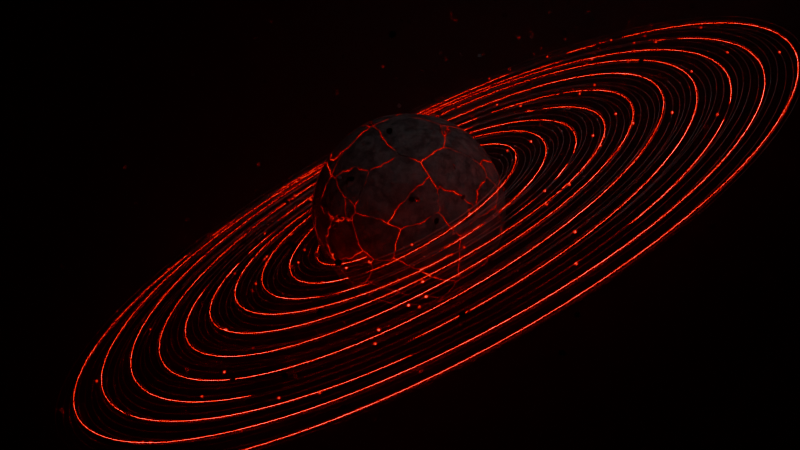 # Source: planet.blend  (saved by Blender 4.5.88; exported with 4.5.12 LTS)
import bpy
from mathutils import Matrix  # noqa: F401  (used for matrix-valued properties, if any)

bpy.ops.wm.read_factory_settings(use_empty=True)
scene = bpy.context.scene
scene.name = 'Scene'

# ---- collections
col_collection = bpy.data.collections.new('Collection'); scene.collection.children.link(col_collection)

# ---- materials (node trees are filled in below, after node groups)
mat_base = bpy.data.materials.new('base')
mat_broke_light = bpy.data.materials.new('broke light')
mat_material_001 = bpy.data.materials.new('Material.001')
mat_gtitter = bpy.data.materials.new('gtitter')
mat_blink = bpy.data.materials.new('blink')

# ---- node groups
ng_nodegroup = bpy.data.node_groups.new('NodeGroup', 'GeometryNodeTree')
_s = ng_nodegroup.interface.new_socket(name='Mesh', in_out='OUTPUT', socket_type='NodeSocketGeometry')
_N = ng_nodegroup.nodes; _L = ng_nodegroup.links
n0 = _N.new('NodeGroupOutput'); n0.name = 'Group Output'; n0.location = (949, -508)
n1 = _N.new('GeometryNodeCurveSpiral'); n1.name = '螺旋'; n1.location = (219, -221)
n1.inputs[0].default_value = 200
n1.inputs[1].default_value = 50.0
n1.inputs[2].default_value = 0.8
n1.inputs[3].default_value = 3.2
n1.inputs[4].default_value = 0.0
n2 = _N.new('GeometryNodeSetPosition'); n2.name = 'Set Position'; n2.location = (385, -216)
n3 = _N.new('ShaderNodeTexWave'); n3.name = 'Wave Texture'; n3.location = (29, -287)
n3.wave_type = 'RINGS'
n3.rings_direction = 'SPHERICAL'
n3.inputs[1].default_value = 1.55
n3.inputs[6].default_value = 5.204
n4 = _N.new('ShaderNodeCombineXYZ'); n4.name = 'Combine XYZ'; n4.location = (385, -343)
n5 = _N.new('ShaderNodeVectorMath'); n5.name = 'Vector Math'; n5.location = (215, -417)
n5.operation = 'MULTIPLY'
n5.inputs[1].default_value = (0.04, 0.04, 0.04)
n6 = _N.new('GeometryNodeCurveToMesh'); n6.name = 'Curve to Mesh'; n6.location = (558, -316)
n7 = _N.new('GeometryNodeCurvePrimitiveCircle'); n7.name = 'Curve Circle'; n7.location = (385, -479)
n7.inputs[4].default_value = 0.002
n8 = _N.new('NodeFrame'); n8.name = 'Frame'; n8.location = (-374, -229)
n8.width = 928
n9 = _N.new('GeometryNodeJoinGeometry'); n9.name = 'Join Geometry'; n9.location = (779, -517)
n10 = _N.new('ShaderNodeCombineXYZ'); n10.name = 'Combine XYZ.001'; n10.location = (388, -83)
n11 = _N.new('ShaderNodeVectorMath'); n11.name = 'Vector Math.001'; n11.location = (219, -29)
n11.operation = 'MULTIPLY'
n11.inputs[1].default_value = (0.06, 0.06, 0.06)
n12 = _N.new('GeometryNodeSetPosition'); n12.name = 'Set Position.001'; n12.location = (546, -42)
n13 = _N.new('GeometryNodeCurveSpiral'); n13.name = '螺旋.002'; n13.location = (7, -116)
n13.inputs[0].default_value = 200
n13.inputs[1].default_value = 10.0
n13.inputs[2].default_value = 0.8
n13.inputs[3].default_value = 3.2
n13.inputs[4].default_value = 0.0
n14 = _N.new('GeometryNodeCurveToMesh'); n14.name = 'Curve to Mesh.001'; n14.location = (171, -121)
n15 = _N.new('GeometryNodeCurvePrimitiveCircle'); n15.name = 'Curve Circle.001'; n15.location = (547, -184)
n15.inputs[4].default_value = 0.0005
n16 = _N.new('GeometryNodeInstanceOnPoints'); n16.name = 'Instance on Points'; n16.location = (570, -481)
n17 = _N.new('GeometryNodeDeleteGeometry'); n17.name = 'Delete Geometry'; n17.location = (378, -626)
n18 = _N.new('FunctionNodeRandomValue'); n18.name = 'Random Value'; n18.location = (217, -624)
n18.data_type = 'BOOLEAN'
n18.inputs[6].default_value = 0.968
n19 = _N.new('GeometryNodeMeshIcoSphere'); n19.name = 'Ico Sphere'; n19.location = (216, -794)
n19.inputs[0].default_value = 0.01
n19.inputs[1].default_value = 2
n20 = _N.new('GeometryNodeSetShadeSmooth'); n20.name = 'Set Shade Smooth'; n20.location = (377, -772)
n21 = _N.new('GeometryNodeSetMaterial'); n21.name = 'Set Material'; n21.location = (358, -218)
n21.inputs[2].default_value = mat_broke_light
n22 = _N.new('GeometryNodeSetMaterial'); n22.name = 'Set Material.001'; n22.location = (367, -427)
n22.inputs[2].default_value = mat_base
n23 = _N.new('GeometryNodeSetMaterial'); n23.name = 'Set Material.002'; n23.location = (556, -612)
n23.inputs[2].default_value = mat_blink
n24 = _N.new('GeometryNodeStoreNamedAttribute'); n24.name = 'Store Named Attribute'; n24.location = (750, -477)
n24.domain = 'INSTANCE'
n24.inputs[2].default_value = 'r'
n25 = _N.new('ShaderNodeTexWave'); n25.name = 'Wave Texture.001'; n25.location = (749, -684)
n25.inputs[2].default_value = 8.0
n1.parent = n8
n2.parent = n8
n3.parent = n8
n4.parent = n8
n5.parent = n8
n6.parent = n8
n7.parent = n8
n10.parent = n8
n11.parent = n8
n12.parent = n8
n15.parent = n8
n16.parent = n8
n17.parent = n8
n18.parent = n8
n19.parent = n8
n20.parent = n8
n24.parent = n8
n25.parent = n8
_L.new(n5.outputs[0], n4.inputs[2])
_L.new(n4.outputs[0], n2.inputs[3])
_L.new(n2.outputs[0], n6.inputs[0])
_L.new(n3.outputs[0], n5.inputs[0])
_L.new(n7.outputs[0], n6.inputs[1])
_L.new(n1.outputs[0], n2.inputs[0])
_L.new(n9.outputs[0], n0.inputs[0])
_L.new(n21.outputs[0], n9.inputs[0])
_L.new(n11.outputs[0], n10.inputs[2])
_L.new(n10.outputs[0], n12.inputs[3])
_L.new(n3.outputs[0], n11.inputs[0])
_L.new(n13.outputs[0], n12.inputs[0])
_L.new(n12.outputs[0], n14.inputs[0])
_L.new(n15.outputs[0], n14.inputs[1])
_L.new(n23.outputs[0], n9.inputs[0])
_L.new(n22.outputs[0], n9.inputs[0])
_L.new(n17.outputs[0], n16.inputs[0])
_L.new(n18.outputs[3], n17.inputs[1])
_L.new(n20.outputs[0], n16.inputs[2])
_L.new(n2.outputs[0], n17.inputs[0])
_L.new(n19.outputs[0], n20.inputs[0])
_L.new(n14.outputs[0], n21.inputs[0])
_L.new(n6.outputs[0], n22.inputs[0])
_L.new(n24.outputs[0], n23.inputs[0])
_L.new(n16.outputs[0], n24.inputs[0])
_L.new(n25.outputs[0], n24.inputs[3])
n0.is_active_output = True
ng_x = bpy.data.node_groups.new('几何节点', 'GeometryNodeTree')
_s = ng_x.interface.new_socket(name='几何数据', in_out='OUTPUT', socket_type='NodeSocketGeometry')
_s = ng_x.interface.new_socket(name='几何数据', in_out='INPUT', socket_type='NodeSocketGeometry')
ng_x.is_modifier = True
_N = ng_x.nodes; _L = ng_x.links
n0 = _N.new('NodeGroupOutput'); n0.name = '组输出'; n0.location = (631, 6)
n1 = _N.new('GeometryNodeGroup'); n1.name = 'Group'; n1.location = (-81, -92)
n1.node_tree = ng_nodegroup
_L.new(n1.outputs[0], n0.inputs[0])
n0.is_active_output = True
ng_geometry_nodes_001 = bpy.data.node_groups.new('Geometry Nodes.001', 'GeometryNodeTree')
_s = ng_geometry_nodes_001.interface.new_socket(name='Geometry', in_out='OUTPUT', socket_type='NodeSocketGeometry')
_s = ng_geometry_nodes_001.interface.new_socket(name='Geometry', in_out='INPUT', socket_type='NodeSocketGeometry')
ng_geometry_nodes_001.is_modifier = True
_N = ng_geometry_nodes_001.nodes; _L = ng_geometry_nodes_001.links
n0 = _N.new('NodeGroupInput'); n0.name = 'Group Input'; n0.location = (-340, 0)
n1 = _N.new('NodeGroupOutput'); n1.name = 'Group Output'; n1.location = (200, 0)
_L.new(n0.outputs[0], n1.inputs[0])
n1.is_active_output = True
ng_geometry_nodes = bpy.data.node_groups.new('Geometry Nodes', 'GeometryNodeTree')
_s = ng_geometry_nodes.interface.new_socket(name='Geometry', in_out='OUTPUT', socket_type='NodeSocketGeometry')
_s = ng_geometry_nodes.interface.new_socket(name='Geometry', in_out='INPUT', socket_type='NodeSocketGeometry')
ng_geometry_nodes.is_modifier = True
_N = ng_geometry_nodes.nodes; _L = ng_geometry_nodes.links
n0 = _N.new('NodeGroupOutput'); n0.name = 'Group Output'; n0.location = (1273, 9)
n1 = _N.new('GeometryNodeMeshIcoSphere'); n1.name = 'Ico Sphere'; n1.location = (-89, 0)
n1.inputs[1].default_value = 3
n2 = _N.new('GeometryNodeTransform'); n2.name = 'Transform Geometry'; n2.location = (74, 24)
n2.inputs[3].default_value = (1.0, 1.0, 0.4)
n3 = _N.new('GeometryNodeMeshToVolume'); n3.name = 'Mesh to Volume'; n3.location = (247, 37)
n4 = _N.new('GeometryNodeDistributePointsInVolume'); n4.name = 'Distribute Points in Volume'; n4.location = (443, 312)
n4.inputs[1].default_value = 512.0
n5 = _N.new('GeometryNodeSetPosition'); n5.name = 'Set Position'; n5.location = (723, -3)
n6 = _N.new('ShaderNodeTexNoise'); n6.name = 'Noise Texture'; n6.location = (363, -171)
n6.noise_dimensions = '4D'
n6.normalize = False
n6.inputs[1].default_value = 4.141
n6.inputs[2].default_value = 1.0
n6.inputs[3].default_value = 0.0
n7 = _N.new('GeometryNodeInstanceOnPoints'); n7.name = 'Instance on Points'; n7.location = (913, -11)
n7.inputs[6].default_value = (0.3, 0.3, 0.3)
n8 = _N.new('GeometryNodeMeshCircle'); n8.name = 'Mesh Circle'; n8.location = (701, -175)
n8.fill_type = 'NGON'
n8.inputs[0].default_value = 6
n8.inputs[1].default_value = 0.02
n9 = _N.new('FunctionNodeRandomValue'); n9.name = 'Random Value'; n9.location = (698, -321)
n9.data_type = 'FLOAT_VECTOR'
n9.inputs[1].default_value = (76.12, 57.75, 40.21)
n10 = _N.new('GeometryNodeSetMaterial'); n10.name = 'Set Material'; n10.location = (1093, 30)
n10.inputs[2].default_value = mat_gtitter
n11 = _N.new('ShaderNodeTexNoise'); n11.name = 'Noise Texture.001'; n11.location = (351, -515)
n11.noise_dimensions = '4D'
n11.normalize = False
n11.inputs[1].default_value = -5.0
n11.inputs[2].default_value = 1.0
n11.inputs[3].default_value = 0.0
n12 = _N.new('ShaderNodeMix'); n12.name = 'Mix'; n12.location = (543, -178)
n12.data_type = 'RGBA'
n12.inputs[0].default_value = 0.8282
_L.new(n10.outputs[0], n0.inputs[0])
_L.new(n1.outputs[0], n2.inputs[0])
_L.new(n2.outputs[0], n3.inputs[0])
_L.new(n3.outputs[0], n4.inputs[0])
_L.new(n4.outputs[0], n5.inputs[0])
_L.new(n12.outputs[2], n5.inputs[3])
_L.new(n5.outputs[0], n7.inputs[0])
_L.new(n8.outputs[0], n7.inputs[2])
_L.new(n9.outputs[0], n7.inputs[5])
_L.new(n7.outputs[0], n10.inputs[0])
_L.new(n6.outputs[1], n12.inputs[6])
_L.new(n11.outputs[1], n12.inputs[7])
n0.is_active_output = True

# ---- material node trees
mat_base.use_nodes = True; mat_base.node_tree.nodes.clear()
_N = mat_base.node_tree.nodes; _L = mat_base.node_tree.links
n0 = _N.new('ShaderNodeBsdfPrincipled'); n0.name = 'Principled BSDF'; n0.location = (-200, 100)
n1 = _N.new('ShaderNodeOutputMaterial'); n1.name = 'Material Output'; n1.location = (200, 100)
_L.new(n0.outputs[0], n1.inputs[0])
n1.is_active_output = True
mat_broke_light.use_nodes = True; mat_broke_light.node_tree.nodes.clear()
_N = mat_broke_light.node_tree.nodes; _L = mat_broke_light.node_tree.links
n0 = _N.new('ShaderNodeBsdfPrincipled'); n0.name = 'Principled BSDF'; n0.location = (-72, 81)
n0.inputs[27].default_value = (0.9869, 0.0, 0.0, 1.0)
n0.inputs[28].default_value = 20.0
n1 = _N.new('ShaderNodeOutputMaterial'); n1.name = 'Material Output'; n1.location = (215, 74)
n2 = _N.new('ShaderNodeValToRGB'); n2.name = 'Color Ramp'; n2.location = (-332, 67)
while len(n2.color_ramp.elements) > 1: n2.color_ramp.elements.remove(n2.color_ramp.elements[-1])
n2.color_ramp.elements[0].position = 0.8479; n2.color_ramp.elements[0].color = (0.0, 0.0, 0.0, 1.0)
_e = n2.color_ramp.elements.new(1.0); _e.color = (1.0, 0.02429, 0.0001283, 1.0)
n3 = _N.new('ShaderNodeTexNoise'); n3.name = 'Noise Texture'; n3.location = (-529, 15)
n3.noise_dimensions = '4D'
n3.inputs[1].default_value = 1.656
n3.inputs[2].default_value = 80.0
n4 = _N.new('ShaderNodeMapping'); n4.name = 'Mapping'; n4.location = (-697, 11)
n5 = _N.new('ShaderNodeTexCoord'); n5.name = 'Texture Coordinate'; n5.location = (-873, 11)
n6 = _N.new('ShaderNodeTexNoise'); n6.name = 'Noise Texture.001'; n6.location = (-522, -336)
n6.noise_dimensions = '4D'
n6.inputs[1].default_value = -2.0
n6.inputs[2].default_value = 80.0
n7 = _N.new('ShaderNodeMix'); n7.name = 'Mix'; n7.location = (-273, -237)
n7.data_type = 'RGBA'
n7.inputs[0].default_value = 0.0
_L.new(n0.outputs[0], n1.inputs[0])
_L.new(n2.outputs[0], n0.inputs[0])
_L.new(n4.outputs[0], n3.inputs[0])
_L.new(n6.outputs[0], n7.inputs[7])
_L.new(n3.outputs[0], n7.inputs[6])
_L.new(n7.outputs[2], n2.inputs[0])
_L.new(n5.outputs[3], n4.inputs[0])
n1.is_active_output = True
mat_material_001.use_nodes = True; mat_material_001.node_tree.nodes.clear()
_N = mat_material_001.node_tree.nodes; _L = mat_material_001.node_tree.links
n0 = _N.new('ShaderNodeBsdfPrincipled'); n0.name = 'Principled BSDF'; n0.location = (423, 97)
n0.inputs[2].default_value = 1.0
n0.inputs[28].default_value = 10.0
n1 = _N.new('ShaderNodeOutputMaterial'); n1.name = 'Material Output'; n1.location = (698, 100)
n2 = _N.new('ShaderNodeValToRGB'); n2.name = 'Color Ramp'; n2.location = (-298, 162)
while len(n2.color_ramp.elements) > 1: n2.color_ramp.elements.remove(n2.color_ramp.elements[-1])
n2.color_ramp.elements[0].position = 0.2343; n2.color_ramp.elements[0].color = (0.0, 0.0, 0.0, 1.0)
_e = n2.color_ramp.elements.new(1.0); _e.color = (1.0, 1.0, 1.0, 1.0)
n3 = _N.new('ShaderNodeValToRGB'); n3.name = 'Color Ramp.001'; n3.location = (-435, -64)
while len(n3.color_ramp.elements) > 1: n3.color_ramp.elements.remove(n3.color_ramp.elements[-1])
n3.color_ramp.elements[0].position = 0.0; n3.color_ramp.elements[0].color = (0.0, 0.0, 0.0, 1.0)
_e = n3.color_ramp.elements.new(1.0); _e.color = (1.0, 1.0, 1.0, 1.0)
n4 = _N.new('ShaderNodeBump'); n4.name = 'Bump'; n4.location = (-96, -73)
n4.inputs[0].default_value = 0.05
n4.inputs[1].default_value = 0.1
n5 = _N.new('ShaderNodeTexNoise'); n5.name = 'Noise Texture'; n5.location = (-616, 57)
n6 = _N.new('ShaderNodeMapping'); n6.name = 'Mapping'; n6.location = (-976, 5)
n7 = _N.new('ShaderNodeTexCoord'); n7.name = 'Texture Coordinate'; n7.location = (-1156, 5)
n8 = _N.new('ShaderNodeTexNoise'); n8.name = 'Noise Texture.001'; n8.location = (-796, 17)
n8.inputs[3].default_value = 12.0
n9 = _N.new('ShaderNodeBump'); n9.name = 'Bump.001'; n9.location = (-303, -302)
n9.inputs[1].default_value = 0.1
n10 = _N.new('ShaderNodeTexVoronoi'); n10.name = 'Voronoi Texture'; n10.location = (-828, -369)
n10.feature = 'DISTANCE_TO_EDGE'
n10.inputs[2].default_value = 2.1
n11 = _N.new('ShaderNodeMapping'); n11.name = 'Mapping.001'; n11.location = (-1004, -407)
n12 = _N.new('ShaderNodeTexCoord'); n12.name = 'Texture Coordinate.001'; n12.location = (-1577, -354)
n13 = _N.new('ShaderNodeMapRange'); n13.name = 'Map Range'; n13.location = (-576, -343)
n13.inputs[2].default_value = 0.005
n14 = _N.new('ShaderNodeTexNoise'); n14.name = 'Noise Texture.002'; n14.location = (-1365, -392)
n14.inputs[3].default_value = 12.0
n14.inputs[4].default_value = 0.6
n15 = _N.new('ShaderNodeMix'); n15.name = 'Mix'; n15.location = (-1185, -411)
n15.data_type = 'RGBA'
n15.inputs[0].default_value = 0.9
n16 = _N.new('ShaderNodeMix'); n16.name = 'Mix.001'; n16.location = (258, -308)
n16.data_type = 'RGBA'
n16.inputs[7].default_value = (0.0, 0.0, 0.0, 1.0)
n17 = _N.new('ShaderNodeValToRGB'); n17.name = 'Color Ramp.002'; n17.location = (-302, -914)
while len(n17.color_ramp.elements) > 1: n17.color_ramp.elements.remove(n17.color_ramp.elements[-1])
n17.color_ramp.elements[0].position = 0.0; n17.color_ramp.elements[0].color = (1.0, 0.0, 0.0, 1.0)
_e = n17.color_ramp.elements.new(1.0); _e.color = (0.0, 0.0, 0.0, 1.0)
n18 = _N.new('ShaderNodeValToRGB'); n18.name = 'Color Ramp.003'; n18.location = (-114, -463)
while len(n18.color_ramp.elements) > 1: n18.color_ramp.elements.remove(n18.color_ramp.elements[-1])
n18.color_ramp.elements[0].position = 0.0; n18.color_ramp.elements[0].color = (0.0, 0.0, 0.0, 1.0)
_e = n18.color_ramp.elements.new(0.6224); _e.color = (1.0, 1.0, 1.0, 1.0)
n19 = _N.new('ShaderNodeTexNoise'); n19.name = 'Noise Texture.003'; n19.location = (-323, -516)
_L.new(n0.outputs[0], n1.inputs[0])
_L.new(n2.outputs[0], n0.inputs[0])
_L.new(n4.outputs[0], n0.inputs[5])
_L.new(n3.outputs[0], n4.inputs[3])
_L.new(n5.outputs[1], n2.inputs[0])
_L.new(n5.outputs[1], n3.inputs[0])
_L.new(n8.outputs[1], n5.inputs[0])
_L.new(n7.outputs[3], n6.inputs[0])
_L.new(n6.outputs[0], n8.inputs[0])
_L.new(n9.outputs[0], n4.inputs[4])
_L.new(n11.outputs[0], n10.inputs[0])
_L.new(n13.outputs[0], n9.inputs[3])
_L.new(n10.outputs[0], n13.inputs[0])
_L.new(n12.outputs[3], n14.inputs[0])
_L.new(n12.outputs[3], n15.inputs[7])
_L.new(n14.outputs[1], n15.inputs[6])
_L.new(n15.outputs[2], n11.inputs[0])
_L.new(n16.outputs[2], n0.inputs[27])
_L.new(n13.outputs[0], n17.inputs[0])
_L.new(n17.outputs[0], n16.inputs[6])
_L.new(n6.outputs[0], n19.inputs[0])
_L.new(n19.outputs[0], n18.inputs[0])
_L.new(n18.outputs[0], n16.inputs[0])
n1.is_active_output = True
mat_gtitter.use_nodes = True; mat_gtitter.node_tree.nodes.clear()
_N = mat_gtitter.node_tree.nodes; _L = mat_gtitter.node_tree.links
n0 = _N.new('ShaderNodeBsdfPrincipled'); n0.name = 'Principled BSDF'; n0.location = (-200, 100)
n0.inputs[1].default_value = 1.0
n0.inputs[2].default_value = 0.2
n1 = _N.new('ShaderNodeOutputMaterial'); n1.name = 'Material Output'; n1.location = (200, 100)
_L.new(n0.outputs[0], n1.inputs[0])
n1.is_active_output = True
mat_blink.use_nodes = True; mat_blink.node_tree.nodes.clear()
_N = mat_blink.node_tree.nodes; _L = mat_blink.node_tree.links
n0 = _N.new('ShaderNodeBsdfPrincipled'); n0.name = 'Principled BSDF'; n0.location = (-200, 100)
n0.inputs[28].default_value = 3.0
n1 = _N.new('ShaderNodeOutputMaterial'); n1.name = 'Material Output'; n1.location = (200, 100)
n2 = _N.new('ShaderNodeValToRGB'); n2.name = 'Color Ramp'; n2.location = (-474, -92)
while len(n2.color_ramp.elements) > 1: n2.color_ramp.elements.remove(n2.color_ramp.elements[-1])
n2.color_ramp.elements[0].position = 0.7762; n2.color_ramp.elements[0].color = (0.0, 0.0, 0.0, 1.0)
_e = n2.color_ramp.elements.new(1.0); _e.color = (1.0, 0.0, 0.0, 1.0)
n3 = _N.new('ShaderNodeAttribute'); n3.name = 'Attribute'; n3.location = (-648, -134)
n3.attribute_type = 'INSTANCER'
n3.attribute_name = 'r'
_L.new(n0.outputs[0], n1.inputs[0])
_L.new(n2.outputs[0], n0.inputs[27])
_L.new(n3.outputs[2], n2.inputs[0])
n1.is_active_output = True

# ---- world
world_world = bpy.data.worlds.new('World'); scene.world = world_world
world_world.use_nodes = True; world_world.node_tree.nodes.clear()
_N = world_world.node_tree.nodes; _L = world_world.node_tree.links
n0 = _N.new('ShaderNodeOutputWorld'); n0.name = 'World Output'; n0.location = (200, 100)
n1 = _N.new('ShaderNodeBackground'); n1.name = 'Background'; n1.location = (-200, 100)
n1.inputs[0].default_value = (0.05088, 0.05088, 0.05088, 1.0)
n1.inputs[1].default_value = 0.0
n2 = _N.new('ShaderNodeVolumePrincipled'); n2.name = 'Principled Volume'; n2.location = (-90, 49)
n2.inputs[2].default_value = 0.07
_L.new(n1.outputs[0], n0.inputs[0])
_L.new(n2.outputs[0], n0.inputs[1])
n0.is_active_output = True
world_world.color = (0.05088, 0.05088, 0.05088)
world_world.sun_shadow_jitter_overblur = 0.0

# ---- cameras
cam_camera_001 = bpy.data.cameras.new('Camera.001')
cam_camera_001.dof.use_dof = True

# ---- lights
light_area = bpy.data.lights.new('Area', 'SPOT')
light_area.color = (0.9804, 0.9508, 1.0)
light_area.use_custom_distance = True
light_area.energy = 500.0
light_area.shadow_soft_size = 2.0
light_area.spot_blend = 0.0
light_area.spot_size = 0.3491

# ---- meshes
me_x = bpy.data.meshes.new('平面')
me_x.from_pydata([(-1.0, -1.0, 0.0), (1.0, -1.0, 0.0), (-1.0, 1.0, 0.0), (1.0, 1.0, 0.0)], [], [(0, 1, 3, 2)])
_uv = me_x.uv_layers.new(name='UV贴图')
_uv.uv.foreach_set('vector', [0.0, 0.0, 1.0, 0.0, 1.0, 1.0, 0.0, 1.0])
me_x.materials.append(mat_base)
me_x.materials.append(mat_broke_light)
me_x.materials.append(mat_broke_light)
me_x.update()
me_icosphere = bpy.data.meshes.new('Icosphere')
me_icosphere.from_pydata([(0.0, 0.0, -1.0), (0.7236, -0.5257, -0.4472), (-0.2764, -0.8506, -0.4472), (-0.8944, 0.0, -0.4472), (-0.2764, 0.8506, -0.4472), (0.7236, 0.5257, -0.4472), (0.2764, -0.8506, 0.4472), (-0.7236, -0.5257, 0.4472), (-0.7236, 0.5257, 0.4472), (0.2764, 0.8506, 0.4472), (0.8944, 0.0, 0.4472), (0.0, 0.0, 1.0), (-0.1625, -0.5, -0.8507), (0.4253, -0.309, -0.8507), (0.2629, -0.809, -0.5257), (0.8506, 0.0, -0.5257), (0.4253, 0.309, -0.8507), (-0.5257, 0.0, -0.8507), (-0.6882, -0.5, -0.5257), (-0.1625, 0.5, -0.8507), (-0.6882, 0.5, -0.5257), (0.2629, 0.809, -0.5257), (0.9511, -0.309, 0.0), (0.9511, 0.309, 0.0), (0.0, -1.0, 0.0), (0.5878, -0.809, 0.0), (-0.9511, -0.309, 0.0), (-0.5878, -0.809, 0.0), (-0.5878, 0.809, 0.0), (-0.9511, 0.309, 0.0), (0.5878, 0.809, 0.0), (0.0, 1.0, 0.0), (0.6882, -0.5, 0.5257), (-0.2629, -0.809, 0.5257), (-0.8506, 0.0, 0.5257), (-0.2629, 0.809, 0.5257), (0.6882, 0.5, 0.5257), (0.1625, -0.5, 0.8507), (0.5257, 0.0, 0.8507), (-0.4253, -0.309, 0.8507), (-0.4253, 0.309, 0.8507), (0.1625, 0.5, 0.8507)], [], [(0, 13, 12), (1, 13, 15), (0, 12, 17), (0, 17, 19), (0, 19, 16), (1, 15, 22), (2, 14, 24), (3, 18, 26), (4, 20, 28), (5, 21, 30), (1, 22, 25), (2, 24, 27), (3, 26, 29), (4, 28, 31), (5, 30, 23), (6, 32, 37), (7, 33, 39), (8, 34, 40), (9, 35, 41), (10, 36, 38), (38, 41, 11), (38, 36, 41), (36, 9, 41), (41, 40, 11), (41, 35, 40), (35, 8, 40), (40, 39, 11), (40, 34, 39), (34, 7, 39), (39, 37, 11), (39, 33, 37), (33, 6, 37), (37, 38, 11), (37, 32, 38), (32, 10, 38), (23, 36, 10), (23, 30, 36), (30, 9, 36), (31, 35, 9), (31, 28, 35), (28, 8, 35), (29, 34, 8), (29, 26, 34), (26, 7, 34), (27, 33, 7), (27, 24, 33), (24, 6, 33), (25, 32, 6), (25, 22, 32), (22, 10, 32), (30, 31, 9), (30, 21, 31), (21, 4, 31), (28, 29, 8), (28, 20, 29), (20, 3, 29), (26, 27, 7), (26, 18, 27), (18, 2, 27), (24, 25, 6), (24, 14, 25), (14, 1, 25), (22, 23, 10), (22, 15, 23), (15, 5, 23), (16, 21, 5), (16, 19, 21), (19, 4, 21), (19, 20, 4), (19, 17, 20), (17, 3, 20), (17, 18, 3), (17, 12, 18), (12, 2, 18), (15, 16, 5), (15, 13, 16), (13, 0, 16), (12, 14, 2), (12, 13, 14), (13, 1, 14)])
_uv = me_icosphere.uv_layers.new(name='UVMap')
_uv.uv.foreach_set('vector', [0.1818, 0.0, 0.2273, 0.07873, 0.1364, 0.07873, 0.2727, 0.1575, 0.3182, 0.07873, 0.3636, 0.1575, 0.9091, 0.0, 0.9545, 0.07873, 0.8636, 0.07873, 0.7273, 0.0, 0.7727, 0.07873, 0.6818, 0.07873, 0.5455, 0.0, 0.5909, 0.07873, 0.5, 0.07873, 0.2727, 0.1575, 0.3636, 0.1575, 0.3182, 0.2362, 0.09091, 0.1575, 0.1818, 0.1575, 0.1364, 0.2362, 0.8182, 0.1575, 0.9091, 0.1575, 0.8636, 0.2362, 0.6364, 0.1575, 0.7273, 0.1575, 0.6818, 0.2362, 0.4545, 0.1575, 0.5455, 0.1575, 0.5, 0.2362, 0.2727, 0.1575, 0.3182, 0.2362, 0.2273, 0.2362, 0.09091, 0.1575, 0.1364, 0.2362, 0.04546, 0.2362, 0.8182, 0.1575, 0.8636, 0.2362, 0.7727, 0.2362, 0.6364, 0.1575, 0.6818, 0.2362, 0.5909, 0.2362, 0.4545, 0.1575, 0.5, 0.2362, 0.4091, 0.2362, 0.1818, 0.3149, 0.2727, 0.3149, 0.2273, 0.3937, 0.0, 0.3149, 0.09091, 0.3149, 0.04546, 0.3937, 0.7273, 0.3149, 0.8182, 0.3149, 0.7727, 0.3937, 0.5455, 0.3149, 0.6364, 0.3149, 0.5909, 0.3937, 0.3636, 0.3149, 0.4545, 0.3149, 0.4091, 0.3937, 0.4091, 0.3937, 0.5, 0.3937, 0.4545, 0.4724, 0.4091, 0.3937, 0.4545, 0.3149, 0.5, 0.3937, 0.4545, 0.3149, 0.5455, 0.3149, 0.5, 0.3937, 0.5909, 0.3937, 0.6818, 0.3937, 0.6364, 0.4724, 0.5909, 0.3937, 0.6364, 0.3149, 0.6818, 0.3937, 0.6364, 0.3149, 0.7273, 0.3149, 0.6818, 0.3937, 0.7727, 0.3937, 0.8636, 0.3937, 0.8182, 0.4724, 0.7727, 0.3937, 0.8182, 0.3149, 0.8636, 0.3937, 0.8182, 0.3149, 0.9091, 0.3149, 0.8636, 0.3937, 0.04546, 0.3937, 0.1364, 0.3937, 0.09091, 0.4724, 0.04546, 0.3937, 0.09091, 0.3149, 0.1364, 0.3937, 0.09091, 0.3149, 0.1818, 0.3149, 0.1364, 0.3937, 0.2273, 0.3937, 0.3182, 0.3937, 0.2727, 0.4724, 0.2273, 0.3937, 0.2727, 0.3149, 0.3182, 0.3937, 0.2727, 0.3149, 0.3636, 0.3149, 0.3182, 0.3937, 0.4091, 0.2362, 0.4545, 0.3149, 0.3636, 0.3149, 0.4091, 0.2362, 0.5, 0.2362, 0.4545, 0.3149, 0.5, 0.2362, 0.5455, 0.3149, 0.4545, 0.3149, 0.5909, 0.2362, 0.6364, 0.3149, 0.5455, 0.3149, 0.5909, 0.2362, 0.6818, 0.2362, 0.6364, 0.3149, 0.6818, 0.2362, 0.7273, 0.3149, 0.6364, 0.3149, 0.7727, 0.2362, 0.8182, 0.3149, 0.7273, 0.3149, 0.7727, 0.2362, 0.8636, 0.2362, 0.8182, 0.3149, 0.8636, 0.2362, 0.9091, 0.3149, 0.8182, 0.3149, 0.04546, 0.2362, 0.09091, 0.3149, 0.0, 0.3149, 0.04546, 0.2362, 0.1364, 0.2362, 0.09091, 0.3149, 0.1364, 0.2362, 0.1818, 0.3149, 0.09091, 0.3149, 0.2273, 0.2362, 0.2727, 0.3149, 0.1818, 0.3149, 0.2273, 0.2362, 0.3182, 0.2362, 0.2727, 0.3149, 0.3182, 0.2362, 0.3636, 0.3149, 0.2727, 0.3149, 0.5, 0.2362, 0.5909, 0.2362, 0.5455, 0.3149, 0.5, 0.2362, 0.5455, 0.1575, 0.5909, 0.2362, 0.5455, 0.1575, 0.6364, 0.1575, 0.5909, 0.2362, 0.6818, 0.2362, 0.7727, 0.2362, 0.7273, 0.3149, 0.6818, 0.2362, 0.7273, 0.1575, 0.7727, 0.2362, 0.7273, 0.1575, 0.8182, 0.1575, 0.7727, 0.2362, 0.8636, 0.2362, 0.9545, 0.2362, 0.9091, 0.3149, 0.8636, 0.2362, 0.9091, 0.1575, 0.9545, 0.2362, 0.9091, 0.1575, 1.0, 0.1575, 0.9545, 0.2362, 0.1364, 0.2362, 0.2273, 0.2362, 0.1818, 0.3149, 0.1364, 0.2362, 0.1818, 0.1575, 0.2273, 0.2362, 0.1818, 0.1575, 0.2727, 0.1575, 0.2273, 0.2362, 0.3182, 0.2362, 0.4091, 0.2362, 0.3636, 0.3149, 0.3182, 0.2362, 0.3636, 0.1575, 0.4091, 0.2362, 0.3636, 0.1575, 0.4545, 0.1575, 0.4091, 0.2362, 0.5, 0.07873, 0.5455, 0.1575, 0.4545, 0.1575, 0.5, 0.07873, 0.5909, 0.07873, 0.5455, 0.1575, 0.5909, 0.07873, 0.6364, 0.1575, 0.5455, 0.1575, 0.6818, 0.07873, 0.7273, 0.1575, 0.6364, 0.1575, 0.6818, 0.07873, 0.7727, 0.07873, 0.7273, 0.1575, 0.7727, 0.07873, 0.8182, 0.1575, 0.7273, 0.1575, 0.8636, 0.07873, 0.9091, 0.1575, 0.8182, 0.1575, 0.8636, 0.07873, 0.9545, 0.07873, 0.9091, 0.1575, 0.9545, 0.07873, 1.0, 0.1575, 0.9091, 0.1575, 0.3636, 0.1575, 0.4091, 0.07873, 0.4545, 0.1575, 0.3636, 0.1575, 0.3182, 0.07873, 0.4091, 0.07873, 0.3182, 0.07873, 0.3636, 0.0, 0.4091, 0.07873, 0.1364, 0.07873, 0.1818, 0.1575, 0.09091, 0.1575, 0.1364, 0.07873, 0.2273, 0.07873, 0.1818, 0.1575, 0.2273, 0.07873, 0.2727, 0.1575, 0.1818, 0.1575])
me_icosphere.materials.append(mat_material_001)
me_icosphere.materials.append(mat_broke_light)
me_icosphere.update()
me_plane = bpy.data.meshes.new('Plane')
me_plane.from_pydata([(-1.0, -1.0, 0.0), (1.0, -1.0, 0.0), (-1.0, 1.0, 0.0), (1.0, 1.0, 0.0)], [], [(0, 1, 3, 2)])
_uv = me_plane.uv_layers.new(name='UVMap')
_uv.uv.foreach_set('vector', [0.0, 0.0, 1.0, 0.0, 1.0, 1.0, 0.0, 1.0])
me_plane.materials.append(mat_gtitter)
me_plane.update()

# ---- objects
ob_spiral = bpy.data.objects.new('spiral', me_x)
ob_planet = bpy.data.objects.new('planet', me_icosphere)
ob_particles = bpy.data.objects.new('particles', me_plane)
ob_camera = bpy.data.objects.new('Camera', cam_camera_001)
ob_focus = bpy.data.objects.new('focus', None)
ob_area = bpy.data.objects.new('Area', light_area)

# ---- transforms, parenting, visibility, modifiers, constraints
ob_spiral.location = (0.0, 0.0, 0.0)
ob_spiral.rotation_euler = (0.0, 0.0, 5.204)
_m = ob_spiral.modifiers.new('几何节点', 'NODES')
_m.node_group = ng_x
ob_planet.location = (0.0, 0.0, 0.0)
ob_planet.rotation_euler = (0.0, 0.0, 5.204)
ob_planet.scale = (0.8342, 0.8342, 0.8342)
_m = ob_planet.modifiers.new('Subdivision', 'SUBSURF')
_m.levels = 3
_m.render_levels = 6
_m = ob_planet.modifiers.new('GeometryNodes', 'NODES')
_m.node_group = ng_geometry_nodes_001
ob_particles.location = (0.0, 0.0, 0.0)
ob_particles.scale = (3.283, 3.283, 3.283)
_m = ob_particles.modifiers.new('GeometryNodes', 'NODES')
_m.node_group = ng_geometry_nodes
ob_camera.location = (7.554, -4.081, 2.547)
ob_camera.rotation_euler = (1.237, 0.4677, 0.9347)
ob_focus.location = (0.5538, -0.4675, 0.3609)
ob_area.location = (6.581, 1.955, 4.133)
ob_area.rotation_euler = (-0.3324, 1.035, -0.261)
cam_camera_001.dof.focus_object = ob_focus

# ---- collection membership
col_collection.objects.link(ob_spiral)
col_collection.objects.link(ob_planet)
col_collection.objects.link(ob_particles)
col_collection.objects.link(ob_camera)
col_collection.objects.link(ob_focus)
col_collection.objects.link(ob_area)

# ---- scene / render settings (as saved in the file)
scene.camera = ob_camera
scene.frame_start = 1; scene.frame_end = 240; scene.frame_set(177)
scene.render.engine = 'BLENDER_EEVEE_NEXT'
scene.render.image_settings.color_mode = 'RGB'
scene.cycles.samples = 128
scene.eevee.use_raytracing = True
bpy.context.view_layer.update()
